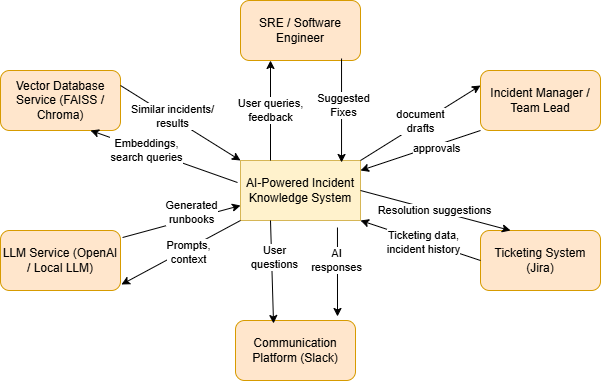

The diagram above was exported from draw.io. Its source (the exported page's mxGraphModel, read from the mxfile embedded in the PNG):
<mxGraphModel dx="1106" dy="563" grid="1" gridSize="10" guides="1" tooltips="1" connect="1" arrows="1" fold="1" page="1" pageScale="1" pageWidth="850" pageHeight="1100" background="#ffffff" math="0" shadow="0">
  <root>
    <mxCell id="0" />
    <mxCell id="1" parent="0" />
    <mxCell id="QWYQIkZIxO1u_y1yGTyx-1" parent="1" style="rounded=0;whiteSpace=wrap;html=1;fillColor=#fff2cc;strokeColor=#d6b656;" value="AI-Powered Incident Knowledge System" vertex="1">
      <mxGeometry height="60" width="120" x="370" y="250" as="geometry" />
    </mxCell>
    <mxCell id="QWYQIkZIxO1u_y1yGTyx-4" parent="1" style="rounded=1;whiteSpace=wrap;html=1;fillColor=#ffe6cc;strokeColor=#d79b00;" value="SRE / Software Engineer" vertex="1">
      <mxGeometry height="60" width="120" x="370" y="90" as="geometry" />
    </mxCell>
    <mxCell id="QWYQIkZIxO1u_y1yGTyx-5" parent="1" style="rounded=1;whiteSpace=wrap;html=1;fillColor=#ffe6cc;strokeColor=#d79b00;" value="Vector Database Service (FAISS / Chroma)" vertex="1">
      <mxGeometry height="60" width="120" x="130" y="160" as="geometry" />
    </mxCell>
    <mxCell id="QWYQIkZIxO1u_y1yGTyx-6" parent="1" style="rounded=1;whiteSpace=wrap;html=1;fillColor=#ffe6cc;strokeColor=#d79b00;" value="LLM Service (OpenAI / Local LLM)" vertex="1">
      <mxGeometry height="60" width="120" x="130" y="320" as="geometry" />
    </mxCell>
    <mxCell id="QWYQIkZIxO1u_y1yGTyx-7" parent="1" style="rounded=1;whiteSpace=wrap;html=1;fillColor=#ffe6cc;strokeColor=#d79b00;" value="Communication Platform (Slack)" vertex="1">
      <mxGeometry height="60" width="120" x="365" y="410" as="geometry" />
    </mxCell>
    <mxCell id="QWYQIkZIxO1u_y1yGTyx-8" parent="1" style="rounded=1;whiteSpace=wrap;html=1;fillColor=#ffe6cc;strokeColor=#d79b00;" value="Ticketing System (Jira)" vertex="1">
      <mxGeometry height="60" width="120" x="610" y="320" as="geometry" />
    </mxCell>
    <mxCell id="QWYQIkZIxO1u_y1yGTyx-9" parent="1" style="rounded=1;whiteSpace=wrap;html=1;fillColor=#ffe6cc;strokeColor=#d79b00;" value="Incident Manager / Team Lead" vertex="1">
      <mxGeometry height="60" width="120" x="610" y="160" as="geometry" />
    </mxCell>
    <mxCell id="QWYQIkZIxO1u_y1yGTyx-21" edge="1" parent="1" source="QWYQIkZIxO1u_y1yGTyx-1" style="endArrow=classic;html=1;rounded=0;exitX=0.25;exitY=0;exitDx=0;exitDy=0;entryX=0.25;entryY=1;entryDx=0;entryDy=0;" target="QWYQIkZIxO1u_y1yGTyx-4" value="">
      <mxGeometry height="50" relative="1" width="50" as="geometry">
        <mxPoint x="400" y="320" as="sourcePoint" />
        <mxPoint x="450" y="270" as="targetPoint" />
      </mxGeometry>
    </mxCell>
    <mxCell id="QWYQIkZIxO1u_y1yGTyx-22" connectable="0" parent="QWYQIkZIxO1u_y1yGTyx-21" style="edgeLabel;html=1;align=center;verticalAlign=middle;resizable=0;points=[];" value="User queries,&lt;br&gt;feedback" vertex="1">
      <mxGeometry relative="1" x="0.02" y="1" as="geometry">
        <mxPoint as="offset" />
      </mxGeometry>
    </mxCell>
    <mxCell id="QWYQIkZIxO1u_y1yGTyx-23" edge="1" parent="1" source="QWYQIkZIxO1u_y1yGTyx-4" style="endArrow=classic;html=1;rounded=0;exitX=0.842;exitY=0.967;exitDx=0;exitDy=0;exitPerimeter=0;entryX=0.842;entryY=0.033;entryDx=0;entryDy=0;entryPerimeter=0;" target="QWYQIkZIxO1u_y1yGTyx-1" value="">
      <mxGeometry height="50" relative="1" width="50" as="geometry">
        <mxPoint x="400" y="320" as="sourcePoint" />
        <mxPoint x="450" y="270" as="targetPoint" />
      </mxGeometry>
    </mxCell>
    <mxCell id="QWYQIkZIxO1u_y1yGTyx-24" connectable="0" parent="QWYQIkZIxO1u_y1yGTyx-23" style="edgeLabel;html=1;align=center;verticalAlign=middle;resizable=0;points=[];" value="Suggested&lt;br&gt;Fixes" vertex="1">
      <mxGeometry relative="1" x="-0.1243" y="1" as="geometry">
        <mxPoint as="offset" />
      </mxGeometry>
    </mxCell>
    <mxCell id="QWYQIkZIxO1u_y1yGTyx-25" edge="1" parent="1" source="QWYQIkZIxO1u_y1yGTyx-8" style="endArrow=classic;html=1;rounded=0;exitX=0;exitY=0.5;exitDx=0;exitDy=0;entryX=1;entryY=1;entryDx=0;entryDy=0;" target="QWYQIkZIxO1u_y1yGTyx-1" value="">
      <mxGeometry height="50" relative="1" width="50" as="geometry">
        <mxPoint x="400" y="320" as="sourcePoint" />
        <mxPoint x="450" y="270" as="targetPoint" />
      </mxGeometry>
    </mxCell>
    <mxCell id="QWYQIkZIxO1u_y1yGTyx-27" connectable="0" parent="QWYQIkZIxO1u_y1yGTyx-25" style="edgeLabel;html=1;align=center;verticalAlign=middle;resizable=0;points=[];" value="Ticketing&amp;nbsp;data,&lt;br&gt;incident history" vertex="1">
      <mxGeometry relative="1" x="-0.055" y="1" as="geometry">
        <mxPoint as="offset" />
      </mxGeometry>
    </mxCell>
    <mxCell id="QWYQIkZIxO1u_y1yGTyx-28" edge="1" parent="1" source="QWYQIkZIxO1u_y1yGTyx-1" style="endArrow=classic;html=1;rounded=0;exitX=1;exitY=0.5;exitDx=0;exitDy=0;entryX=0.25;entryY=0;entryDx=0;entryDy=0;" target="QWYQIkZIxO1u_y1yGTyx-8" value="">
      <mxGeometry height="50" relative="1" width="50" as="geometry">
        <mxPoint x="400" y="320" as="sourcePoint" />
        <mxPoint x="450" y="270" as="targetPoint" />
      </mxGeometry>
    </mxCell>
    <mxCell id="QWYQIkZIxO1u_y1yGTyx-29" connectable="0" parent="QWYQIkZIxO1u_y1yGTyx-28" style="edgeLabel;html=1;align=center;verticalAlign=middle;resizable=0;points=[];" value="Resolution suggestions" vertex="1">
      <mxGeometry relative="1" x="-0.0282" as="geometry">
        <mxPoint x="1" as="offset" />
      </mxGeometry>
    </mxCell>
    <mxCell id="QWYQIkZIxO1u_y1yGTyx-30" edge="1" parent="1" source="QWYQIkZIxO1u_y1yGTyx-1" style="endArrow=classic;html=1;rounded=0;exitX=0.25;exitY=1;exitDx=0;exitDy=0;entryX=0.317;entryY=0.05;entryDx=0;entryDy=0;entryPerimeter=0;" target="QWYQIkZIxO1u_y1yGTyx-7" value="">
      <mxGeometry height="50" relative="1" width="50" as="geometry">
        <mxPoint x="400" y="320" as="sourcePoint" />
        <mxPoint x="450" y="270" as="targetPoint" />
      </mxGeometry>
    </mxCell>
    <mxCell id="QWYQIkZIxO1u_y1yGTyx-32" connectable="0" parent="QWYQIkZIxO1u_y1yGTyx-30" style="edgeLabel;html=1;align=center;verticalAlign=middle;resizable=0;points=[];" value="User &lt;br&gt;questions" vertex="1">
      <mxGeometry relative="1" x="-0.2805" y="2" as="geometry">
        <mxPoint as="offset" />
      </mxGeometry>
    </mxCell>
    <mxCell id="QWYQIkZIxO1u_y1yGTyx-31" edge="1" parent="1" source="QWYQIkZIxO1u_y1yGTyx-1" style="endArrow=classic;html=1;rounded=0;entryX=0.85;entryY=-0.067;entryDx=0;entryDy=0;entryPerimeter=0;exitX=0.808;exitY=1.117;exitDx=0;exitDy=0;exitPerimeter=0;" target="QWYQIkZIxO1u_y1yGTyx-7" value="">
      <mxGeometry height="50" relative="1" width="50" as="geometry">
        <mxPoint x="400" y="320" as="sourcePoint" />
        <mxPoint x="450" y="270" as="targetPoint" />
      </mxGeometry>
    </mxCell>
    <mxCell id="QWYQIkZIxO1u_y1yGTyx-33" connectable="0" parent="QWYQIkZIxO1u_y1yGTyx-31" style="edgeLabel;html=1;align=center;verticalAlign=middle;resizable=0;points=[];" value="AI &lt;br&gt;responses" vertex="1">
      <mxGeometry relative="1" x="-0.281" y="-1" as="geometry">
        <mxPoint as="offset" />
      </mxGeometry>
    </mxCell>
    <mxCell id="QWYQIkZIxO1u_y1yGTyx-34" edge="1" parent="1" source="QWYQIkZIxO1u_y1yGTyx-6" style="endArrow=classic;html=1;rounded=0;exitX=1.017;exitY=0.117;exitDx=0;exitDy=0;exitPerimeter=0;entryX=0;entryY=0.75;entryDx=0;entryDy=0;" target="QWYQIkZIxO1u_y1yGTyx-1" value="">
      <mxGeometry height="50" relative="1" width="50" as="geometry">
        <mxPoint x="400" y="320" as="sourcePoint" />
        <mxPoint x="450" y="270" as="targetPoint" />
      </mxGeometry>
    </mxCell>
    <mxCell id="QWYQIkZIxO1u_y1yGTyx-39" connectable="0" parent="QWYQIkZIxO1u_y1yGTyx-34" style="edgeLabel;html=1;align=center;verticalAlign=middle;resizable=0;points=[];" value="Generated &lt;br&gt;runbooks" vertex="1">
      <mxGeometry relative="1" x="0.4647" y="2" as="geometry">
        <mxPoint x="-18" as="offset" />
      </mxGeometry>
    </mxCell>
    <mxCell id="QWYQIkZIxO1u_y1yGTyx-35" edge="1" parent="1" source="QWYQIkZIxO1u_y1yGTyx-1" style="endArrow=classic;html=1;rounded=0;exitX=0;exitY=1;exitDx=0;exitDy=0;entryX=1.008;entryY=0.9;entryDx=0;entryDy=0;entryPerimeter=0;" target="QWYQIkZIxO1u_y1yGTyx-6" value="">
      <mxGeometry height="50" relative="1" width="50" as="geometry">
        <mxPoint x="400" y="320" as="sourcePoint" />
        <mxPoint x="450" y="270" as="targetPoint" />
      </mxGeometry>
    </mxCell>
    <mxCell id="QWYQIkZIxO1u_y1yGTyx-36" connectable="0" parent="QWYQIkZIxO1u_y1yGTyx-35" style="edgeLabel;html=1;align=center;verticalAlign=middle;resizable=0;points=[];" value="Prompts, &lt;br&gt;context" vertex="1">
      <mxGeometry relative="1" x="-0.105" y="3" as="geometry">
        <mxPoint x="-1" as="offset" />
      </mxGeometry>
    </mxCell>
    <mxCell id="QWYQIkZIxO1u_y1yGTyx-40" edge="1" parent="1" source="QWYQIkZIxO1u_y1yGTyx-5" style="endArrow=classic;html=1;rounded=0;exitX=1;exitY=0.25;exitDx=0;exitDy=0;entryX=0;entryY=0;entryDx=0;entryDy=0;" target="QWYQIkZIxO1u_y1yGTyx-1" value="">
      <mxGeometry height="50" relative="1" width="50" as="geometry">
        <mxPoint x="400" y="320" as="sourcePoint" />
        <mxPoint x="450" y="270" as="targetPoint" />
      </mxGeometry>
    </mxCell>
    <mxCell id="QWYQIkZIxO1u_y1yGTyx-43" connectable="0" parent="QWYQIkZIxO1u_y1yGTyx-40" style="edgeLabel;html=1;align=center;verticalAlign=middle;resizable=0;points=[];" value="Similar incidents/&lt;br&gt;results" vertex="1">
      <mxGeometry relative="1" x="-0.1566" y="1" as="geometry">
        <mxPoint as="offset" />
      </mxGeometry>
    </mxCell>
    <mxCell id="QWYQIkZIxO1u_y1yGTyx-41" edge="1" parent="1" source="QWYQIkZIxO1u_y1yGTyx-1" style="endArrow=classic;html=1;rounded=0;exitX=-0.025;exitY=0.367;exitDx=0;exitDy=0;exitPerimeter=0;entryX=0.75;entryY=1;entryDx=0;entryDy=0;" target="QWYQIkZIxO1u_y1yGTyx-5" value="">
      <mxGeometry height="50" relative="1" width="50" as="geometry">
        <mxPoint x="400" y="320" as="sourcePoint" />
        <mxPoint x="450" y="270" as="targetPoint" />
      </mxGeometry>
    </mxCell>
    <mxCell id="QWYQIkZIxO1u_y1yGTyx-42" connectable="0" parent="QWYQIkZIxO1u_y1yGTyx-41" style="edgeLabel;html=1;align=center;verticalAlign=middle;resizable=0;points=[];" value="Embeddings, &lt;br&gt;search queries" vertex="1">
      <mxGeometry relative="1" x="0.2494" y="1" as="geometry">
        <mxPoint y="-1" as="offset" />
      </mxGeometry>
    </mxCell>
    <mxCell id="QWYQIkZIxO1u_y1yGTyx-44" edge="1" parent="1" source="QWYQIkZIxO1u_y1yGTyx-1" style="endArrow=classic;html=1;rounded=0;exitX=1;exitY=0;exitDx=0;exitDy=0;entryX=0;entryY=0.25;entryDx=0;entryDy=0;" target="QWYQIkZIxO1u_y1yGTyx-9" value="">
      <mxGeometry height="50" relative="1" width="50" as="geometry">
        <mxPoint x="400" y="320" as="sourcePoint" />
        <mxPoint x="450" y="270" as="targetPoint" />
      </mxGeometry>
    </mxCell>
    <mxCell id="QWYQIkZIxO1u_y1yGTyx-47" connectable="0" parent="QWYQIkZIxO1u_y1yGTyx-44" style="edgeLabel;html=1;align=center;verticalAlign=middle;resizable=0;points=[];" value="document&lt;br&gt;drafts" vertex="1">
      <mxGeometry relative="1" x="0.0112" y="1" as="geometry">
        <mxPoint x="-1" as="offset" />
      </mxGeometry>
    </mxCell>
    <mxCell id="QWYQIkZIxO1u_y1yGTyx-45" edge="1" parent="1" source="QWYQIkZIxO1u_y1yGTyx-9" style="endArrow=classic;html=1;rounded=0;exitX=0;exitY=1;exitDx=0;exitDy=0;" value="">
      <mxGeometry height="50" relative="1" width="50" as="geometry">
        <mxPoint x="400" y="320" as="sourcePoint" />
        <mxPoint x="490" y="260" as="targetPoint" />
      </mxGeometry>
    </mxCell>
    <mxCell id="QWYQIkZIxO1u_y1yGTyx-46" connectable="0" parent="QWYQIkZIxO1u_y1yGTyx-45" style="edgeLabel;html=1;align=center;verticalAlign=middle;resizable=0;points=[];" value="approvals" vertex="1">
      <mxGeometry relative="1" x="-0.24" y="2" as="geometry">
        <mxPoint as="offset" />
      </mxGeometry>
    </mxCell>
  </root>
</mxGraphModel>